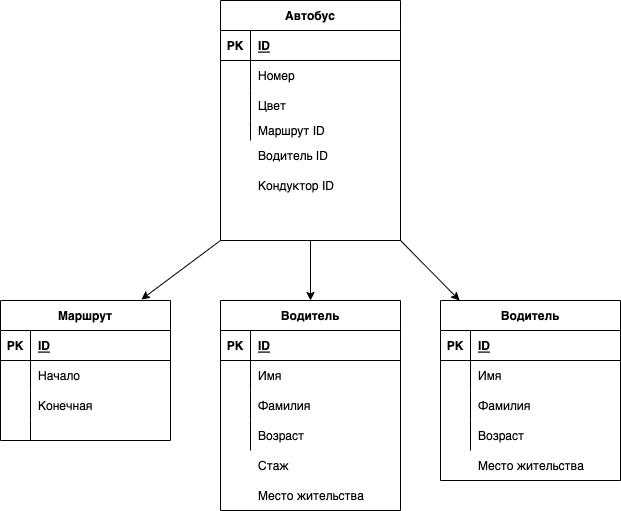

The diagram above was exported from draw.io. Its source (the exported page's mxGraphModel, read from the mxfile embedded in the PNG):
<mxGraphModel dx="648" dy="652" grid="1" gridSize="10" guides="1" tooltips="1" connect="1" arrows="1" fold="1" page="1" pageScale="1" pageWidth="827" pageHeight="1169" math="0" shadow="1">
  <root>
    <mxCell id="0" />
    <mxCell id="1" parent="0" />
    <mxCell id="120" style="edgeStyle=none;html=1;entryX=0.5;entryY=0;entryDx=0;entryDy=0;" edge="1" parent="1" source="2" target="91">
      <mxGeometry relative="1" as="geometry" />
    </mxCell>
    <mxCell id="121" style="edgeStyle=none;html=1;exitX=1;exitY=1;exitDx=0;exitDy=0;entryX=0.106;entryY=0;entryDx=0;entryDy=0;entryPerimeter=0;" edge="1" parent="1" source="2" target="106">
      <mxGeometry relative="1" as="geometry" />
    </mxCell>
    <mxCell id="122" style="edgeStyle=none;html=1;entryX=0.829;entryY=-0.007;entryDx=0;entryDy=0;entryPerimeter=0;exitX=0;exitY=1;exitDx=0;exitDy=0;" edge="1" parent="1" source="2" target="76">
      <mxGeometry relative="1" as="geometry" />
    </mxCell>
    <mxCell id="2" value="Автобус" style="shape=table;startSize=30;container=1;collapsible=1;childLayout=tableLayout;fixedRows=1;rowLines=0;fontStyle=1;align=center;resizeLast=1;" parent="1" vertex="1">
      <mxGeometry x="250" y="20" width="180" height="240" as="geometry" />
    </mxCell>
    <mxCell id="3" value="" style="shape=partialRectangle;collapsible=0;dropTarget=0;pointerEvents=0;fillColor=none;top=0;left=0;bottom=1;right=0;points=[[0,0.5],[1,0.5]];portConstraint=eastwest;" parent="2" vertex="1">
      <mxGeometry y="30" width="180" height="30" as="geometry" />
    </mxCell>
    <mxCell id="4" value="PK" style="shape=partialRectangle;connectable=0;fillColor=none;top=0;left=0;bottom=0;right=0;fontStyle=1;overflow=hidden;" parent="3" vertex="1">
      <mxGeometry width="30" height="30" as="geometry">
        <mxRectangle width="30" height="30" as="alternateBounds" />
      </mxGeometry>
    </mxCell>
    <mxCell id="5" value="ID" style="shape=partialRectangle;connectable=0;fillColor=none;top=0;left=0;bottom=0;right=0;align=left;spacingLeft=6;fontStyle=5;overflow=hidden;" parent="3" vertex="1">
      <mxGeometry x="30" width="150" height="30" as="geometry">
        <mxRectangle width="150" height="30" as="alternateBounds" />
      </mxGeometry>
    </mxCell>
    <mxCell id="6" value="" style="shape=partialRectangle;collapsible=0;dropTarget=0;pointerEvents=0;fillColor=none;top=0;left=0;bottom=0;right=0;points=[[0,0.5],[1,0.5]];portConstraint=eastwest;" parent="2" vertex="1">
      <mxGeometry y="60" width="180" height="30" as="geometry" />
    </mxCell>
    <mxCell id="7" value="" style="shape=partialRectangle;connectable=0;fillColor=none;top=0;left=0;bottom=0;right=0;editable=1;overflow=hidden;" parent="6" vertex="1">
      <mxGeometry width="30" height="30" as="geometry">
        <mxRectangle width="30" height="30" as="alternateBounds" />
      </mxGeometry>
    </mxCell>
    <mxCell id="8" value="Номер" style="shape=partialRectangle;connectable=0;fillColor=none;top=0;left=0;bottom=0;right=0;align=left;spacingLeft=6;overflow=hidden;" parent="6" vertex="1">
      <mxGeometry x="30" width="150" height="30" as="geometry">
        <mxRectangle width="150" height="30" as="alternateBounds" />
      </mxGeometry>
    </mxCell>
    <mxCell id="9" value="" style="shape=partialRectangle;collapsible=0;dropTarget=0;pointerEvents=0;fillColor=none;top=0;left=0;bottom=0;right=0;points=[[0,0.5],[1,0.5]];portConstraint=eastwest;" parent="2" vertex="1">
      <mxGeometry y="90" width="180" height="30" as="geometry" />
    </mxCell>
    <mxCell id="10" value="" style="shape=partialRectangle;connectable=0;fillColor=none;top=0;left=0;bottom=0;right=0;editable=1;overflow=hidden;" parent="9" vertex="1">
      <mxGeometry width="30" height="30" as="geometry">
        <mxRectangle width="30" height="30" as="alternateBounds" />
      </mxGeometry>
    </mxCell>
    <mxCell id="11" value="Цвет" style="shape=partialRectangle;connectable=0;fillColor=none;top=0;left=0;bottom=0;right=0;align=left;spacingLeft=6;overflow=hidden;" parent="9" vertex="1">
      <mxGeometry x="30" width="150" height="30" as="geometry">
        <mxRectangle width="150" height="30" as="alternateBounds" />
      </mxGeometry>
    </mxCell>
    <mxCell id="12" value="" style="shape=partialRectangle;collapsible=0;dropTarget=0;pointerEvents=0;fillColor=none;top=0;left=0;bottom=0;right=0;points=[[0,0.5],[1,0.5]];portConstraint=eastwest;" parent="2" vertex="1">
      <mxGeometry y="120" width="180" height="20" as="geometry" />
    </mxCell>
    <mxCell id="13" value="" style="shape=partialRectangle;connectable=0;fillColor=none;top=0;left=0;bottom=0;right=0;editable=1;overflow=hidden;" parent="12" vertex="1">
      <mxGeometry width="30" height="20" as="geometry">
        <mxRectangle width="30" height="20" as="alternateBounds" />
      </mxGeometry>
    </mxCell>
    <mxCell id="14" value="Маршрут ID" style="shape=partialRectangle;connectable=0;fillColor=none;top=0;left=0;bottom=0;right=0;align=left;spacingLeft=6;overflow=hidden;" parent="12" vertex="1">
      <mxGeometry x="30" width="150" height="20" as="geometry">
        <mxRectangle width="150" height="20" as="alternateBounds" />
      </mxGeometry>
    </mxCell>
    <mxCell id="70" value="Водитель ID" style="shape=partialRectangle;connectable=0;fillColor=none;top=0;left=0;bottom=0;right=0;align=left;spacingLeft=6;overflow=hidden;" vertex="1" parent="1">
      <mxGeometry x="280" y="160" width="150" height="30" as="geometry">
        <mxRectangle width="150" height="30" as="alternateBounds" />
      </mxGeometry>
    </mxCell>
    <mxCell id="73" value="Кондуктор ID" style="shape=partialRectangle;connectable=0;fillColor=none;top=0;left=0;bottom=0;right=0;align=left;spacingLeft=6;overflow=hidden;" vertex="1" parent="1">
      <mxGeometry x="280" y="190" width="150" height="30" as="geometry">
        <mxRectangle width="150" height="30" as="alternateBounds" />
      </mxGeometry>
    </mxCell>
    <mxCell id="76" value="Маршрут" style="shape=table;startSize=30;container=1;collapsible=1;childLayout=tableLayout;fixedRows=1;rowLines=0;fontStyle=1;align=center;resizeLast=1;" vertex="1" parent="1">
      <mxGeometry x="30" y="320" width="170" height="140" as="geometry" />
    </mxCell>
    <mxCell id="77" value="" style="shape=partialRectangle;collapsible=0;dropTarget=0;pointerEvents=0;fillColor=none;top=0;left=0;bottom=1;right=0;points=[[0,0.5],[1,0.5]];portConstraint=eastwest;" vertex="1" parent="76">
      <mxGeometry y="30" width="170" height="30" as="geometry" />
    </mxCell>
    <mxCell id="78" value="PK" style="shape=partialRectangle;connectable=0;fillColor=none;top=0;left=0;bottom=0;right=0;fontStyle=1;overflow=hidden;" vertex="1" parent="77">
      <mxGeometry width="30" height="30" as="geometry">
        <mxRectangle width="30" height="30" as="alternateBounds" />
      </mxGeometry>
    </mxCell>
    <mxCell id="79" value="ID" style="shape=partialRectangle;connectable=0;fillColor=none;top=0;left=0;bottom=0;right=0;align=left;spacingLeft=6;fontStyle=5;overflow=hidden;" vertex="1" parent="77">
      <mxGeometry x="30" width="140" height="30" as="geometry">
        <mxRectangle width="140" height="30" as="alternateBounds" />
      </mxGeometry>
    </mxCell>
    <mxCell id="80" value="" style="shape=partialRectangle;collapsible=0;dropTarget=0;pointerEvents=0;fillColor=none;top=0;left=0;bottom=0;right=0;points=[[0,0.5],[1,0.5]];portConstraint=eastwest;" vertex="1" parent="76">
      <mxGeometry y="60" width="170" height="30" as="geometry" />
    </mxCell>
    <mxCell id="81" value="" style="shape=partialRectangle;connectable=0;fillColor=none;top=0;left=0;bottom=0;right=0;editable=1;overflow=hidden;" vertex="1" parent="80">
      <mxGeometry width="30" height="30" as="geometry">
        <mxRectangle width="30" height="30" as="alternateBounds" />
      </mxGeometry>
    </mxCell>
    <mxCell id="82" value="Начало" style="shape=partialRectangle;connectable=0;fillColor=none;top=0;left=0;bottom=0;right=0;align=left;spacingLeft=6;overflow=hidden;" vertex="1" parent="80">
      <mxGeometry x="30" width="140" height="30" as="geometry">
        <mxRectangle width="140" height="30" as="alternateBounds" />
      </mxGeometry>
    </mxCell>
    <mxCell id="83" value="" style="shape=partialRectangle;collapsible=0;dropTarget=0;pointerEvents=0;fillColor=none;top=0;left=0;bottom=0;right=0;points=[[0,0.5],[1,0.5]];portConstraint=eastwest;" vertex="1" parent="76">
      <mxGeometry y="90" width="170" height="30" as="geometry" />
    </mxCell>
    <mxCell id="84" value="" style="shape=partialRectangle;connectable=0;fillColor=none;top=0;left=0;bottom=0;right=0;editable=1;overflow=hidden;" vertex="1" parent="83">
      <mxGeometry width="30" height="30" as="geometry">
        <mxRectangle width="30" height="30" as="alternateBounds" />
      </mxGeometry>
    </mxCell>
    <mxCell id="85" value="Конечная" style="shape=partialRectangle;connectable=0;fillColor=none;top=0;left=0;bottom=0;right=0;align=left;spacingLeft=6;overflow=hidden;" vertex="1" parent="83">
      <mxGeometry x="30" width="140" height="30" as="geometry">
        <mxRectangle width="140" height="30" as="alternateBounds" />
      </mxGeometry>
    </mxCell>
    <mxCell id="86" value="" style="shape=partialRectangle;collapsible=0;dropTarget=0;pointerEvents=0;fillColor=none;top=0;left=0;bottom=0;right=0;points=[[0,0.5],[1,0.5]];portConstraint=eastwest;" vertex="1" parent="76">
      <mxGeometry y="120" width="170" height="20" as="geometry" />
    </mxCell>
    <mxCell id="87" value="" style="shape=partialRectangle;connectable=0;fillColor=none;top=0;left=0;bottom=0;right=0;editable=1;overflow=hidden;" vertex="1" parent="86">
      <mxGeometry width="30" height="20" as="geometry">
        <mxRectangle width="30" height="20" as="alternateBounds" />
      </mxGeometry>
    </mxCell>
    <mxCell id="88" value="" style="shape=partialRectangle;connectable=0;fillColor=none;top=0;left=0;bottom=0;right=0;align=left;spacingLeft=6;overflow=hidden;" vertex="1" parent="86">
      <mxGeometry x="30" width="140" height="20" as="geometry">
        <mxRectangle width="140" height="20" as="alternateBounds" />
      </mxGeometry>
    </mxCell>
    <mxCell id="91" value="Водитель" style="shape=table;startSize=30;container=1;collapsible=1;childLayout=tableLayout;fixedRows=1;rowLines=0;fontStyle=1;align=center;resizeLast=1;" vertex="1" parent="1">
      <mxGeometry x="250" y="320" width="180" height="210" as="geometry" />
    </mxCell>
    <mxCell id="92" value="" style="shape=partialRectangle;collapsible=0;dropTarget=0;pointerEvents=0;fillColor=none;top=0;left=0;bottom=1;right=0;points=[[0,0.5],[1,0.5]];portConstraint=eastwest;" vertex="1" parent="91">
      <mxGeometry y="30" width="180" height="30" as="geometry" />
    </mxCell>
    <mxCell id="93" value="PK" style="shape=partialRectangle;connectable=0;fillColor=none;top=0;left=0;bottom=0;right=0;fontStyle=1;overflow=hidden;" vertex="1" parent="92">
      <mxGeometry width="30" height="30" as="geometry">
        <mxRectangle width="30" height="30" as="alternateBounds" />
      </mxGeometry>
    </mxCell>
    <mxCell id="94" value="ID" style="shape=partialRectangle;connectable=0;fillColor=none;top=0;left=0;bottom=0;right=0;align=left;spacingLeft=6;fontStyle=5;overflow=hidden;" vertex="1" parent="92">
      <mxGeometry x="30" width="150" height="30" as="geometry">
        <mxRectangle width="150" height="30" as="alternateBounds" />
      </mxGeometry>
    </mxCell>
    <mxCell id="95" value="" style="shape=partialRectangle;collapsible=0;dropTarget=0;pointerEvents=0;fillColor=none;top=0;left=0;bottom=0;right=0;points=[[0,0.5],[1,0.5]];portConstraint=eastwest;" vertex="1" parent="91">
      <mxGeometry y="60" width="180" height="30" as="geometry" />
    </mxCell>
    <mxCell id="96" value="" style="shape=partialRectangle;connectable=0;fillColor=none;top=0;left=0;bottom=0;right=0;editable=1;overflow=hidden;" vertex="1" parent="95">
      <mxGeometry width="30" height="30" as="geometry">
        <mxRectangle width="30" height="30" as="alternateBounds" />
      </mxGeometry>
    </mxCell>
    <mxCell id="97" value="Имя" style="shape=partialRectangle;connectable=0;fillColor=none;top=0;left=0;bottom=0;right=0;align=left;spacingLeft=6;overflow=hidden;" vertex="1" parent="95">
      <mxGeometry x="30" width="150" height="30" as="geometry">
        <mxRectangle width="150" height="30" as="alternateBounds" />
      </mxGeometry>
    </mxCell>
    <mxCell id="98" value="" style="shape=partialRectangle;collapsible=0;dropTarget=0;pointerEvents=0;fillColor=none;top=0;left=0;bottom=0;right=0;points=[[0,0.5],[1,0.5]];portConstraint=eastwest;" vertex="1" parent="91">
      <mxGeometry y="90" width="180" height="30" as="geometry" />
    </mxCell>
    <mxCell id="99" value="" style="shape=partialRectangle;connectable=0;fillColor=none;top=0;left=0;bottom=0;right=0;editable=1;overflow=hidden;" vertex="1" parent="98">
      <mxGeometry width="30" height="30" as="geometry">
        <mxRectangle width="30" height="30" as="alternateBounds" />
      </mxGeometry>
    </mxCell>
    <mxCell id="100" value="Фамилия" style="shape=partialRectangle;connectable=0;fillColor=none;top=0;left=0;bottom=0;right=0;align=left;spacingLeft=6;overflow=hidden;" vertex="1" parent="98">
      <mxGeometry x="30" width="150" height="30" as="geometry">
        <mxRectangle width="150" height="30" as="alternateBounds" />
      </mxGeometry>
    </mxCell>
    <mxCell id="101" value="" style="shape=partialRectangle;collapsible=0;dropTarget=0;pointerEvents=0;fillColor=none;top=0;left=0;bottom=0;right=0;points=[[0,0.5],[1,0.5]];portConstraint=eastwest;" vertex="1" parent="91">
      <mxGeometry y="120" width="180" height="30" as="geometry" />
    </mxCell>
    <mxCell id="102" value="" style="shape=partialRectangle;connectable=0;fillColor=none;top=0;left=0;bottom=0;right=0;editable=1;overflow=hidden;" vertex="1" parent="101">
      <mxGeometry width="30" height="30" as="geometry">
        <mxRectangle width="30" height="30" as="alternateBounds" />
      </mxGeometry>
    </mxCell>
    <mxCell id="103" value="Возраст" style="shape=partialRectangle;connectable=0;fillColor=none;top=0;left=0;bottom=0;right=0;align=left;spacingLeft=6;overflow=hidden;" vertex="1" parent="101">
      <mxGeometry x="30" width="150" height="30" as="geometry">
        <mxRectangle width="150" height="30" as="alternateBounds" />
      </mxGeometry>
    </mxCell>
    <mxCell id="104" value="Стаж" style="shape=partialRectangle;connectable=0;fillColor=none;top=0;left=0;bottom=0;right=0;align=left;spacingLeft=6;overflow=hidden;" vertex="1" parent="1">
      <mxGeometry x="280" y="470" width="150" height="30" as="geometry">
        <mxRectangle width="150" height="30" as="alternateBounds" />
      </mxGeometry>
    </mxCell>
    <mxCell id="105" value="Место жительства" style="shape=partialRectangle;connectable=0;fillColor=none;top=0;left=0;bottom=0;right=0;align=left;spacingLeft=6;overflow=hidden;" vertex="1" parent="1">
      <mxGeometry x="280" y="500" width="150" height="30" as="geometry">
        <mxRectangle width="150" height="30" as="alternateBounds" />
      </mxGeometry>
    </mxCell>
    <mxCell id="106" value="Водитель" style="shape=table;startSize=30;container=1;collapsible=1;childLayout=tableLayout;fixedRows=1;rowLines=0;fontStyle=1;align=center;resizeLast=1;" vertex="1" parent="1">
      <mxGeometry x="470" y="320" width="180" height="180" as="geometry" />
    </mxCell>
    <mxCell id="107" value="" style="shape=partialRectangle;collapsible=0;dropTarget=0;pointerEvents=0;fillColor=none;top=0;left=0;bottom=1;right=0;points=[[0,0.5],[1,0.5]];portConstraint=eastwest;" vertex="1" parent="106">
      <mxGeometry y="30" width="180" height="30" as="geometry" />
    </mxCell>
    <mxCell id="108" value="PK" style="shape=partialRectangle;connectable=0;fillColor=none;top=0;left=0;bottom=0;right=0;fontStyle=1;overflow=hidden;" vertex="1" parent="107">
      <mxGeometry width="30" height="30" as="geometry">
        <mxRectangle width="30" height="30" as="alternateBounds" />
      </mxGeometry>
    </mxCell>
    <mxCell id="109" value="ID" style="shape=partialRectangle;connectable=0;fillColor=none;top=0;left=0;bottom=0;right=0;align=left;spacingLeft=6;fontStyle=5;overflow=hidden;" vertex="1" parent="107">
      <mxGeometry x="30" width="150" height="30" as="geometry">
        <mxRectangle width="150" height="30" as="alternateBounds" />
      </mxGeometry>
    </mxCell>
    <mxCell id="110" value="" style="shape=partialRectangle;collapsible=0;dropTarget=0;pointerEvents=0;fillColor=none;top=0;left=0;bottom=0;right=0;points=[[0,0.5],[1,0.5]];portConstraint=eastwest;" vertex="1" parent="106">
      <mxGeometry y="60" width="180" height="30" as="geometry" />
    </mxCell>
    <mxCell id="111" value="" style="shape=partialRectangle;connectable=0;fillColor=none;top=0;left=0;bottom=0;right=0;editable=1;overflow=hidden;" vertex="1" parent="110">
      <mxGeometry width="30" height="30" as="geometry">
        <mxRectangle width="30" height="30" as="alternateBounds" />
      </mxGeometry>
    </mxCell>
    <mxCell id="112" value="Имя" style="shape=partialRectangle;connectable=0;fillColor=none;top=0;left=0;bottom=0;right=0;align=left;spacingLeft=6;overflow=hidden;" vertex="1" parent="110">
      <mxGeometry x="30" width="150" height="30" as="geometry">
        <mxRectangle width="150" height="30" as="alternateBounds" />
      </mxGeometry>
    </mxCell>
    <mxCell id="113" value="" style="shape=partialRectangle;collapsible=0;dropTarget=0;pointerEvents=0;fillColor=none;top=0;left=0;bottom=0;right=0;points=[[0,0.5],[1,0.5]];portConstraint=eastwest;" vertex="1" parent="106">
      <mxGeometry y="90" width="180" height="30" as="geometry" />
    </mxCell>
    <mxCell id="114" value="" style="shape=partialRectangle;connectable=0;fillColor=none;top=0;left=0;bottom=0;right=0;editable=1;overflow=hidden;" vertex="1" parent="113">
      <mxGeometry width="30" height="30" as="geometry">
        <mxRectangle width="30" height="30" as="alternateBounds" />
      </mxGeometry>
    </mxCell>
    <mxCell id="115" value="Фамилия" style="shape=partialRectangle;connectable=0;fillColor=none;top=0;left=0;bottom=0;right=0;align=left;spacingLeft=6;overflow=hidden;" vertex="1" parent="113">
      <mxGeometry x="30" width="150" height="30" as="geometry">
        <mxRectangle width="150" height="30" as="alternateBounds" />
      </mxGeometry>
    </mxCell>
    <mxCell id="116" value="" style="shape=partialRectangle;collapsible=0;dropTarget=0;pointerEvents=0;fillColor=none;top=0;left=0;bottom=0;right=0;points=[[0,0.5],[1,0.5]];portConstraint=eastwest;" vertex="1" parent="106">
      <mxGeometry y="120" width="180" height="30" as="geometry" />
    </mxCell>
    <mxCell id="117" value="" style="shape=partialRectangle;connectable=0;fillColor=none;top=0;left=0;bottom=0;right=0;editable=1;overflow=hidden;" vertex="1" parent="116">
      <mxGeometry width="30" height="30" as="geometry">
        <mxRectangle width="30" height="30" as="alternateBounds" />
      </mxGeometry>
    </mxCell>
    <mxCell id="118" value="Возраст" style="shape=partialRectangle;connectable=0;fillColor=none;top=0;left=0;bottom=0;right=0;align=left;spacingLeft=6;overflow=hidden;" vertex="1" parent="116">
      <mxGeometry x="30" width="150" height="30" as="geometry">
        <mxRectangle width="150" height="30" as="alternateBounds" />
      </mxGeometry>
    </mxCell>
    <mxCell id="119" value="Место жительства" style="shape=partialRectangle;connectable=0;fillColor=none;top=0;left=0;bottom=0;right=0;align=left;spacingLeft=6;overflow=hidden;" vertex="1" parent="1">
      <mxGeometry x="500" y="470" width="150" height="30" as="geometry">
        <mxRectangle width="150" height="30" as="alternateBounds" />
      </mxGeometry>
    </mxCell>
  </root>
</mxGraphModel>